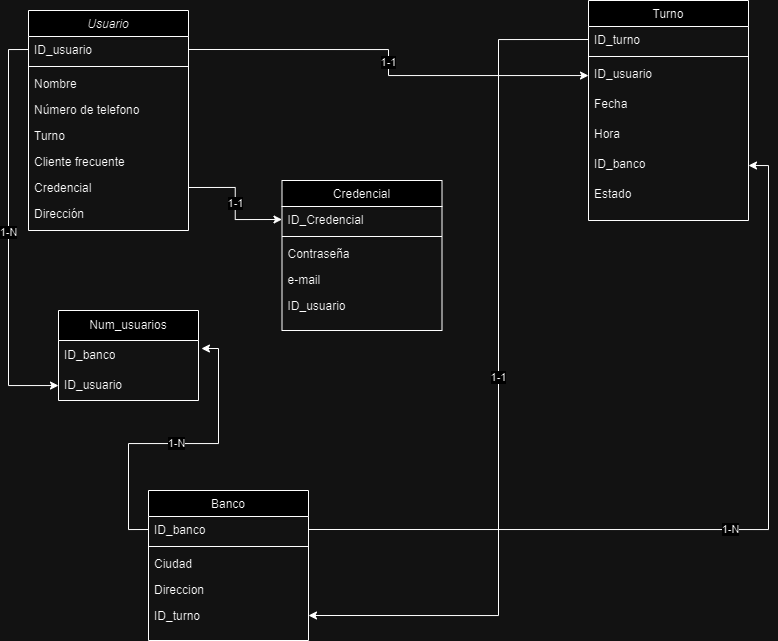

The diagram above was exported from draw.io. Its source (the exported page's mxGraphModel, read from the mxfile embedded in the PNG):
<mxGraphModel dx="926" dy="484" grid="1" gridSize="10" guides="1" tooltips="1" connect="1" arrows="1" fold="1" page="1" pageScale="1" pageWidth="827" pageHeight="1169" math="0" shadow="0">
  <root>
    <mxCell id="WIyWlLk6GJQsqaUBKTNV-0" />
    <mxCell id="WIyWlLk6GJQsqaUBKTNV-1" parent="WIyWlLk6GJQsqaUBKTNV-0" />
    <mxCell id="zkfFHV4jXpPFQw0GAbJ--0" value="Usuario" style="swimlane;fontStyle=2;align=center;verticalAlign=top;childLayout=stackLayout;horizontal=1;startSize=26;horizontalStack=0;resizeParent=1;resizeLast=0;collapsible=1;marginBottom=0;rounded=0;shadow=0;strokeWidth=1;" parent="WIyWlLk6GJQsqaUBKTNV-1" vertex="1">
      <mxGeometry x="80" y="30" width="160" height="220" as="geometry">
        <mxRectangle x="100" y="90" width="160" height="26" as="alternateBounds" />
      </mxGeometry>
    </mxCell>
    <mxCell id="zkfFHV4jXpPFQw0GAbJ--1" value="ID_usuario" style="text;align=left;verticalAlign=top;spacingLeft=4;spacingRight=4;overflow=hidden;rotatable=0;points=[[0,0.5],[1,0.5]];portConstraint=eastwest;" parent="zkfFHV4jXpPFQw0GAbJ--0" vertex="1">
      <mxGeometry y="26" width="160" height="26" as="geometry" />
    </mxCell>
    <mxCell id="bXfTvOJjhkOrvSMaUaKf-13" value="" style="line;html=1;strokeWidth=1;align=left;verticalAlign=middle;spacingTop=-1;spacingLeft=3;spacingRight=3;rotatable=0;labelPosition=right;points=[];portConstraint=eastwest;" vertex="1" parent="zkfFHV4jXpPFQw0GAbJ--0">
      <mxGeometry y="52" width="160" height="8" as="geometry" />
    </mxCell>
    <mxCell id="zkfFHV4jXpPFQw0GAbJ--2" value="Nombre" style="text;align=left;verticalAlign=top;spacingLeft=4;spacingRight=4;overflow=hidden;rotatable=0;points=[[0,0.5],[1,0.5]];portConstraint=eastwest;rounded=0;shadow=0;html=0;" parent="zkfFHV4jXpPFQw0GAbJ--0" vertex="1">
      <mxGeometry y="60" width="160" height="26" as="geometry" />
    </mxCell>
    <mxCell id="zkfFHV4jXpPFQw0GAbJ--3" value="Número de telefono" style="text;align=left;verticalAlign=top;spacingLeft=4;spacingRight=4;overflow=hidden;rotatable=0;points=[[0,0.5],[1,0.5]];portConstraint=eastwest;rounded=0;shadow=0;html=0;" parent="zkfFHV4jXpPFQw0GAbJ--0" vertex="1">
      <mxGeometry y="86" width="160" height="26" as="geometry" />
    </mxCell>
    <mxCell id="bXfTvOJjhkOrvSMaUaKf-4" value="Turno" style="text;align=left;verticalAlign=top;spacingLeft=4;spacingRight=4;overflow=hidden;rotatable=0;points=[[0,0.5],[1,0.5]];portConstraint=eastwest;rounded=0;shadow=0;html=0;" vertex="1" parent="zkfFHV4jXpPFQw0GAbJ--0">
      <mxGeometry y="112" width="160" height="26" as="geometry" />
    </mxCell>
    <mxCell id="bXfTvOJjhkOrvSMaUaKf-5" value="Cliente frecuente" style="text;align=left;verticalAlign=top;spacingLeft=4;spacingRight=4;overflow=hidden;rotatable=0;points=[[0,0.5],[1,0.5]];portConstraint=eastwest;rounded=0;shadow=0;html=0;" vertex="1" parent="zkfFHV4jXpPFQw0GAbJ--0">
      <mxGeometry y="138" width="160" height="26" as="geometry" />
    </mxCell>
    <mxCell id="bXfTvOJjhkOrvSMaUaKf-8" value="Credencial" style="text;align=left;verticalAlign=top;spacingLeft=4;spacingRight=4;overflow=hidden;rotatable=0;points=[[0,0.5],[1,0.5]];portConstraint=eastwest;rounded=0;shadow=0;html=0;" vertex="1" parent="zkfFHV4jXpPFQw0GAbJ--0">
      <mxGeometry y="164" width="160" height="26" as="geometry" />
    </mxCell>
    <mxCell id="bXfTvOJjhkOrvSMaUaKf-11" value="Dirección" style="text;align=left;verticalAlign=top;spacingLeft=4;spacingRight=4;overflow=hidden;rotatable=0;points=[[0,0.5],[1,0.5]];portConstraint=eastwest;rounded=0;shadow=0;html=0;" vertex="1" parent="zkfFHV4jXpPFQw0GAbJ--0">
      <mxGeometry y="190" width="160" height="26" as="geometry" />
    </mxCell>
    <mxCell id="zkfFHV4jXpPFQw0GAbJ--17" value="Credencial" style="swimlane;fontStyle=0;align=center;verticalAlign=top;childLayout=stackLayout;horizontal=1;startSize=26;horizontalStack=0;resizeParent=1;resizeLast=0;collapsible=1;marginBottom=0;rounded=0;shadow=0;strokeWidth=1;" parent="WIyWlLk6GJQsqaUBKTNV-1" vertex="1">
      <mxGeometry x="333.5" y="200" width="160" height="150" as="geometry">
        <mxRectangle x="550" y="140" width="160" height="26" as="alternateBounds" />
      </mxGeometry>
    </mxCell>
    <mxCell id="zkfFHV4jXpPFQw0GAbJ--18" value="ID_Credencial" style="text;align=left;verticalAlign=top;spacingLeft=4;spacingRight=4;overflow=hidden;rotatable=0;points=[[0,0.5],[1,0.5]];portConstraint=eastwest;" parent="zkfFHV4jXpPFQw0GAbJ--17" vertex="1">
      <mxGeometry y="26" width="160" height="26" as="geometry" />
    </mxCell>
    <mxCell id="zkfFHV4jXpPFQw0GAbJ--23" value="" style="line;html=1;strokeWidth=1;align=left;verticalAlign=middle;spacingTop=-1;spacingLeft=3;spacingRight=3;rotatable=0;labelPosition=right;points=[];portConstraint=eastwest;" parent="zkfFHV4jXpPFQw0GAbJ--17" vertex="1">
      <mxGeometry y="52" width="160" height="8" as="geometry" />
    </mxCell>
    <mxCell id="zkfFHV4jXpPFQw0GAbJ--24" value="Contraseña" style="text;align=left;verticalAlign=top;spacingLeft=4;spacingRight=4;overflow=hidden;rotatable=0;points=[[0,0.5],[1,0.5]];portConstraint=eastwest;" parent="zkfFHV4jXpPFQw0GAbJ--17" vertex="1">
      <mxGeometry y="60" width="160" height="26" as="geometry" />
    </mxCell>
    <mxCell id="zkfFHV4jXpPFQw0GAbJ--25" value="e-mail" style="text;align=left;verticalAlign=top;spacingLeft=4;spacingRight=4;overflow=hidden;rotatable=0;points=[[0,0.5],[1,0.5]];portConstraint=eastwest;" parent="zkfFHV4jXpPFQw0GAbJ--17" vertex="1">
      <mxGeometry y="86" width="160" height="26" as="geometry" />
    </mxCell>
    <mxCell id="bXfTvOJjhkOrvSMaUaKf-18" value="ID_usuario" style="text;align=left;verticalAlign=top;spacingLeft=4;spacingRight=4;overflow=hidden;rotatable=0;points=[[0,0.5],[1,0.5]];portConstraint=eastwest;" vertex="1" parent="zkfFHV4jXpPFQw0GAbJ--17">
      <mxGeometry y="112" width="160" height="26" as="geometry" />
    </mxCell>
    <mxCell id="bXfTvOJjhkOrvSMaUaKf-14" value="1-1" style="edgeStyle=orthogonalEdgeStyle;rounded=0;orthogonalLoop=1;jettySize=auto;html=1;exitX=1;exitY=0.5;exitDx=0;exitDy=0;entryX=0;entryY=0.5;entryDx=0;entryDy=0;" edge="1" parent="WIyWlLk6GJQsqaUBKTNV-1" source="bXfTvOJjhkOrvSMaUaKf-8" target="zkfFHV4jXpPFQw0GAbJ--18">
      <mxGeometry relative="1" as="geometry" />
    </mxCell>
    <mxCell id="bXfTvOJjhkOrvSMaUaKf-19" value="Turno" style="swimlane;fontStyle=0;align=center;verticalAlign=top;childLayout=stackLayout;horizontal=1;startSize=26;horizontalStack=0;resizeParent=1;resizeLast=0;collapsible=1;marginBottom=0;rounded=0;shadow=0;strokeWidth=1;" vertex="1" parent="WIyWlLk6GJQsqaUBKTNV-1">
      <mxGeometry x="640" y="20" width="160" height="220" as="geometry">
        <mxRectangle x="550" y="140" width="160" height="26" as="alternateBounds" />
      </mxGeometry>
    </mxCell>
    <mxCell id="bXfTvOJjhkOrvSMaUaKf-20" value="ID_turno" style="text;align=left;verticalAlign=top;spacingLeft=4;spacingRight=4;overflow=hidden;rotatable=0;points=[[0,0.5],[1,0.5]];portConstraint=eastwest;" vertex="1" parent="bXfTvOJjhkOrvSMaUaKf-19">
      <mxGeometry y="26" width="160" height="26" as="geometry" />
    </mxCell>
    <mxCell id="bXfTvOJjhkOrvSMaUaKf-21" value="" style="line;html=1;strokeWidth=1;align=left;verticalAlign=middle;spacingTop=-1;spacingLeft=3;spacingRight=3;rotatable=0;labelPosition=right;points=[];portConstraint=eastwest;" vertex="1" parent="bXfTvOJjhkOrvSMaUaKf-19">
      <mxGeometry y="52" width="160" height="8" as="geometry" />
    </mxCell>
    <mxCell id="bXfTvOJjhkOrvSMaUaKf-24" value="ID_usuario" style="text;align=left;verticalAlign=top;spacingLeft=4;spacingRight=4;overflow=hidden;rotatable=0;points=[[0,0.5],[1,0.5]];portConstraint=eastwest;" vertex="1" parent="bXfTvOJjhkOrvSMaUaKf-19">
      <mxGeometry y="60" width="160" height="30" as="geometry" />
    </mxCell>
    <mxCell id="bXfTvOJjhkOrvSMaUaKf-29" value="Fecha" style="text;align=left;verticalAlign=top;spacingLeft=4;spacingRight=4;overflow=hidden;rotatable=0;points=[[0,0.5],[1,0.5]];portConstraint=eastwest;" vertex="1" parent="bXfTvOJjhkOrvSMaUaKf-19">
      <mxGeometry y="90" width="160" height="30" as="geometry" />
    </mxCell>
    <mxCell id="bXfTvOJjhkOrvSMaUaKf-30" value="Hora" style="text;align=left;verticalAlign=top;spacingLeft=4;spacingRight=4;overflow=hidden;rotatable=0;points=[[0,0.5],[1,0.5]];portConstraint=eastwest;" vertex="1" parent="bXfTvOJjhkOrvSMaUaKf-19">
      <mxGeometry y="120" width="160" height="30" as="geometry" />
    </mxCell>
    <mxCell id="bXfTvOJjhkOrvSMaUaKf-31" value="ID_banco" style="text;align=left;verticalAlign=top;spacingLeft=4;spacingRight=4;overflow=hidden;rotatable=0;points=[[0,0.5],[1,0.5]];portConstraint=eastwest;" vertex="1" parent="bXfTvOJjhkOrvSMaUaKf-19">
      <mxGeometry y="150" width="160" height="30" as="geometry" />
    </mxCell>
    <mxCell id="bXfTvOJjhkOrvSMaUaKf-32" value="Estado" style="text;align=left;verticalAlign=top;spacingLeft=4;spacingRight=4;overflow=hidden;rotatable=0;points=[[0,0.5],[1,0.5]];portConstraint=eastwest;" vertex="1" parent="bXfTvOJjhkOrvSMaUaKf-19">
      <mxGeometry y="180" width="160" height="30" as="geometry" />
    </mxCell>
    <mxCell id="bXfTvOJjhkOrvSMaUaKf-25" value="1-1" style="edgeStyle=orthogonalEdgeStyle;rounded=0;orthogonalLoop=1;jettySize=auto;html=1;exitX=1;exitY=0.5;exitDx=0;exitDy=0;" edge="1" parent="WIyWlLk6GJQsqaUBKTNV-1" source="zkfFHV4jXpPFQw0GAbJ--1" target="bXfTvOJjhkOrvSMaUaKf-24">
      <mxGeometry relative="1" as="geometry">
        <mxPoint x="520" y="90" as="targetPoint" />
      </mxGeometry>
    </mxCell>
    <mxCell id="bXfTvOJjhkOrvSMaUaKf-37" value="Banco" style="swimlane;fontStyle=0;align=center;verticalAlign=top;childLayout=stackLayout;horizontal=1;startSize=26;horizontalStack=0;resizeParent=1;resizeLast=0;collapsible=1;marginBottom=0;rounded=0;shadow=0;strokeWidth=1;" vertex="1" parent="WIyWlLk6GJQsqaUBKTNV-1">
      <mxGeometry x="200" y="510" width="160" height="150" as="geometry">
        <mxRectangle x="550" y="140" width="160" height="26" as="alternateBounds" />
      </mxGeometry>
    </mxCell>
    <mxCell id="bXfTvOJjhkOrvSMaUaKf-38" value="ID_banco" style="text;align=left;verticalAlign=top;spacingLeft=4;spacingRight=4;overflow=hidden;rotatable=0;points=[[0,0.5],[1,0.5]];portConstraint=eastwest;" vertex="1" parent="bXfTvOJjhkOrvSMaUaKf-37">
      <mxGeometry y="26" width="160" height="26" as="geometry" />
    </mxCell>
    <mxCell id="bXfTvOJjhkOrvSMaUaKf-39" value="" style="line;html=1;strokeWidth=1;align=left;verticalAlign=middle;spacingTop=-1;spacingLeft=3;spacingRight=3;rotatable=0;labelPosition=right;points=[];portConstraint=eastwest;" vertex="1" parent="bXfTvOJjhkOrvSMaUaKf-37">
      <mxGeometry y="52" width="160" height="8" as="geometry" />
    </mxCell>
    <mxCell id="bXfTvOJjhkOrvSMaUaKf-40" value="Ciudad" style="text;align=left;verticalAlign=top;spacingLeft=4;spacingRight=4;overflow=hidden;rotatable=0;points=[[0,0.5],[1,0.5]];portConstraint=eastwest;" vertex="1" parent="bXfTvOJjhkOrvSMaUaKf-37">
      <mxGeometry y="60" width="160" height="26" as="geometry" />
    </mxCell>
    <mxCell id="bXfTvOJjhkOrvSMaUaKf-41" value="Direccion" style="text;align=left;verticalAlign=top;spacingLeft=4;spacingRight=4;overflow=hidden;rotatable=0;points=[[0,0.5],[1,0.5]];portConstraint=eastwest;" vertex="1" parent="bXfTvOJjhkOrvSMaUaKf-37">
      <mxGeometry y="86" width="160" height="26" as="geometry" />
    </mxCell>
    <mxCell id="bXfTvOJjhkOrvSMaUaKf-58" value="ID_turno" style="text;align=left;verticalAlign=top;spacingLeft=4;spacingRight=4;overflow=hidden;rotatable=0;points=[[0,0.5],[1,0.5]];portConstraint=eastwest;" vertex="1" parent="bXfTvOJjhkOrvSMaUaKf-37">
      <mxGeometry y="112" width="160" height="26" as="geometry" />
    </mxCell>
    <mxCell id="bXfTvOJjhkOrvSMaUaKf-43" value="Num_usuarios" style="swimlane;fontStyle=0;childLayout=stackLayout;horizontal=1;startSize=30;horizontalStack=0;resizeParent=1;resizeParentMax=0;resizeLast=0;collapsible=1;marginBottom=0;whiteSpace=wrap;html=1;" vertex="1" parent="WIyWlLk6GJQsqaUBKTNV-1">
      <mxGeometry x="110" y="330" width="140" height="90" as="geometry" />
    </mxCell>
    <mxCell id="bXfTvOJjhkOrvSMaUaKf-44" value="ID_banco" style="text;strokeColor=none;fillColor=none;align=left;verticalAlign=middle;spacingLeft=4;spacingRight=4;overflow=hidden;points=[[0,0.5],[1,0.5]];portConstraint=eastwest;rotatable=0;whiteSpace=wrap;html=1;" vertex="1" parent="bXfTvOJjhkOrvSMaUaKf-43">
      <mxGeometry y="30" width="140" height="30" as="geometry" />
    </mxCell>
    <mxCell id="bXfTvOJjhkOrvSMaUaKf-45" value="ID_usuario" style="text;strokeColor=none;fillColor=none;align=left;verticalAlign=middle;spacingLeft=4;spacingRight=4;overflow=hidden;points=[[0,0.5],[1,0.5]];portConstraint=eastwest;rotatable=0;whiteSpace=wrap;html=1;" vertex="1" parent="bXfTvOJjhkOrvSMaUaKf-43">
      <mxGeometry y="60" width="140" height="30" as="geometry" />
    </mxCell>
    <mxCell id="bXfTvOJjhkOrvSMaUaKf-47" value="1-N" style="edgeStyle=orthogonalEdgeStyle;rounded=0;orthogonalLoop=1;jettySize=auto;html=1;exitX=0;exitY=0.5;exitDx=0;exitDy=0;entryX=1.021;entryY=0.267;entryDx=0;entryDy=0;entryPerimeter=0;" edge="1" parent="WIyWlLk6GJQsqaUBKTNV-1" source="bXfTvOJjhkOrvSMaUaKf-38" target="bXfTvOJjhkOrvSMaUaKf-44">
      <mxGeometry relative="1" as="geometry" />
    </mxCell>
    <mxCell id="bXfTvOJjhkOrvSMaUaKf-48" value="1-N" style="edgeStyle=orthogonalEdgeStyle;rounded=0;orthogonalLoop=1;jettySize=auto;html=1;exitX=0;exitY=0.5;exitDx=0;exitDy=0;" edge="1" parent="WIyWlLk6GJQsqaUBKTNV-1" source="zkfFHV4jXpPFQw0GAbJ--1" target="bXfTvOJjhkOrvSMaUaKf-45">
      <mxGeometry relative="1" as="geometry" />
    </mxCell>
    <mxCell id="bXfTvOJjhkOrvSMaUaKf-53" value="1-N" style="edgeStyle=orthogonalEdgeStyle;rounded=0;orthogonalLoop=1;jettySize=auto;html=1;exitX=1;exitY=0.5;exitDx=0;exitDy=0;entryX=1;entryY=0.5;entryDx=0;entryDy=0;" edge="1" parent="WIyWlLk6GJQsqaUBKTNV-1" source="bXfTvOJjhkOrvSMaUaKf-38" target="bXfTvOJjhkOrvSMaUaKf-31">
      <mxGeometry relative="1" as="geometry">
        <mxPoint x="550.0000000000002" y="535" as="targetPoint" />
      </mxGeometry>
    </mxCell>
    <mxCell id="bXfTvOJjhkOrvSMaUaKf-59" value="1-1" style="edgeStyle=orthogonalEdgeStyle;rounded=0;orthogonalLoop=1;jettySize=auto;html=1;exitX=0;exitY=0.5;exitDx=0;exitDy=0;entryX=1;entryY=0.5;entryDx=0;entryDy=0;" edge="1" parent="WIyWlLk6GJQsqaUBKTNV-1" source="bXfTvOJjhkOrvSMaUaKf-20" target="bXfTvOJjhkOrvSMaUaKf-58">
      <mxGeometry relative="1" as="geometry">
        <Array as="points">
          <mxPoint x="550" y="59" />
          <mxPoint x="550" y="635" />
        </Array>
      </mxGeometry>
    </mxCell>
  </root>
</mxGraphModel>